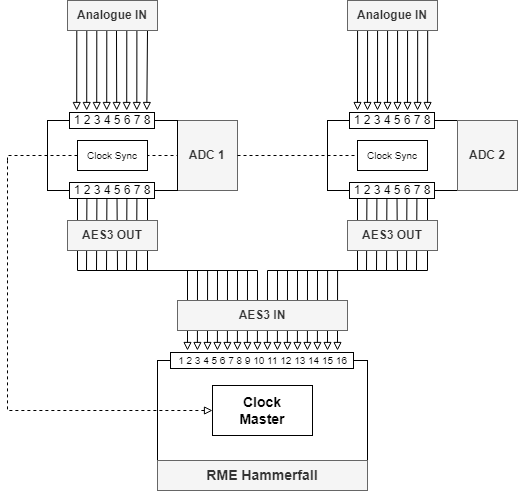

The diagram above was exported from draw.io. Its source (the exported page's mxGraphModel, read from the mxfile embedded in the PNG):
<mxGraphModel dx="1422" dy="761" grid="1" gridSize="10" guides="1" tooltips="1" connect="1" arrows="1" fold="1" page="1" pageScale="1" pageWidth="827" pageHeight="1169" math="0" shadow="0">
  <root>
    <mxCell id="0" />
    <mxCell id="1" parent="0" />
    <mxCell id="7Vt9ClBk2aUkWXHOsvPy-87" value="&amp;nbsp;ADC 1&amp;nbsp;" style="text;html=1;strokeColor=#666666;fillColor=#f5f5f5;align=center;verticalAlign=middle;whiteSpace=wrap;rounded=0;fontStyle=1;fontColor=#333333;labelBorderColor=none;labelBackgroundColor=none;" parent="1" vertex="1">
      <mxGeometry x="550" y="190" width="60" height="70" as="geometry" />
    </mxCell>
    <mxCell id="7Vt9ClBk2aUkWXHOsvPy-59" value="" style="endArrow=none;html=1;rounded=0;" parent="1" edge="1">
      <mxGeometry width="50" height="50" relative="1" as="geometry">
        <mxPoint x="640" y="340" as="sourcePoint" />
        <mxPoint x="800" y="340" as="targetPoint" />
      </mxGeometry>
    </mxCell>
    <mxCell id="7Vt9ClBk2aUkWXHOsvPy-2" value="" style="rounded=0;whiteSpace=wrap;html=1;" parent="1" vertex="1">
      <mxGeometry x="420" y="190" width="130" height="70" as="geometry" />
    </mxCell>
    <mxCell id="7Vt9ClBk2aUkWXHOsvPy-4" value="" style="rounded=0;whiteSpace=wrap;html=1;" parent="1" vertex="1">
      <mxGeometry x="530" y="430" width="210" height="100" as="geometry" />
    </mxCell>
    <mxCell id="7Vt9ClBk2aUkWXHOsvPy-10" value="" style="endArrow=none;html=1;rounded=0;exitX=0.1;exitY=1.075;exitDx=0;exitDy=0;exitPerimeter=0;" parent="1" edge="1">
      <mxGeometry width="50" height="50" relative="1" as="geometry">
        <mxPoint x="469.46" y="260" as="sourcePoint" />
        <mxPoint x="469" y="340" as="targetPoint" />
      </mxGeometry>
    </mxCell>
    <mxCell id="7Vt9ClBk2aUkWXHOsvPy-11" value="" style="endArrow=none;html=1;rounded=0;" parent="1" edge="1">
      <mxGeometry width="50" height="50" relative="1" as="geometry">
        <mxPoint x="450" y="260" as="sourcePoint" />
        <mxPoint x="450" y="340" as="targetPoint" />
      </mxGeometry>
    </mxCell>
    <mxCell id="7Vt9ClBk2aUkWXHOsvPy-12" value="" style="endArrow=none;html=1;rounded=0;exitX=0.1;exitY=1.075;exitDx=0;exitDy=0;exitPerimeter=0;" parent="1" edge="1">
      <mxGeometry width="50" height="50" relative="1" as="geometry">
        <mxPoint x="479.46" y="260" as="sourcePoint" />
        <mxPoint x="479.00000000000006" y="340" as="targetPoint" />
      </mxGeometry>
    </mxCell>
    <mxCell id="7Vt9ClBk2aUkWXHOsvPy-13" value="" style="endArrow=none;html=1;rounded=0;exitX=0.1;exitY=1.075;exitDx=0;exitDy=0;exitPerimeter=0;" parent="1" edge="1">
      <mxGeometry width="50" height="50" relative="1" as="geometry">
        <mxPoint x="489.46" y="260" as="sourcePoint" />
        <mxPoint x="490.00000000000006" y="340" as="targetPoint" />
      </mxGeometry>
    </mxCell>
    <mxCell id="7Vt9ClBk2aUkWXHOsvPy-14" value="" style="endArrow=none;html=1;rounded=0;exitX=0.1;exitY=1.075;exitDx=0;exitDy=0;exitPerimeter=0;" parent="1" edge="1">
      <mxGeometry width="50" height="50" relative="1" as="geometry">
        <mxPoint x="499.46" y="260" as="sourcePoint" />
        <mxPoint x="499.00000000000006" y="340" as="targetPoint" />
      </mxGeometry>
    </mxCell>
    <mxCell id="7Vt9ClBk2aUkWXHOsvPy-15" value="" style="endArrow=none;html=1;rounded=0;exitX=0.1;exitY=1.075;exitDx=0;exitDy=0;exitPerimeter=0;" parent="1" edge="1">
      <mxGeometry width="50" height="50" relative="1" as="geometry">
        <mxPoint x="459.46" y="260" as="sourcePoint" />
        <mxPoint x="459" y="340" as="targetPoint" />
      </mxGeometry>
    </mxCell>
    <mxCell id="7Vt9ClBk2aUkWXHOsvPy-16" value="" style="endArrow=none;html=1;rounded=0;exitX=0.1;exitY=1.075;exitDx=0;exitDy=0;exitPerimeter=0;" parent="1" edge="1">
      <mxGeometry width="50" height="50" relative="1" as="geometry">
        <mxPoint x="509.46" y="260" as="sourcePoint" />
        <mxPoint x="509.00000000000006" y="340" as="targetPoint" />
      </mxGeometry>
    </mxCell>
    <mxCell id="7Vt9ClBk2aUkWXHOsvPy-17" value="" style="endArrow=none;html=1;rounded=0;" parent="1" edge="1">
      <mxGeometry width="50" height="50" relative="1" as="geometry">
        <mxPoint x="520" y="260" as="sourcePoint" />
        <mxPoint x="520" y="340" as="targetPoint" />
      </mxGeometry>
    </mxCell>
    <mxCell id="7Vt9ClBk2aUkWXHOsvPy-37" value="" style="endArrow=block;html=1;rounded=0;endFill=0;entryX=0.217;entryY=0.25;entryDx=0;entryDy=0;entryPerimeter=0;" parent="1" edge="1" target="7Vt9ClBk2aUkWXHOsvPy-66">
      <mxGeometry width="50" height="50" relative="1" as="geometry">
        <mxPoint x="570" y="340" as="sourcePoint" />
        <mxPoint x="570" y="430" as="targetPoint" />
      </mxGeometry>
    </mxCell>
    <mxCell id="7Vt9ClBk2aUkWXHOsvPy-38" value="" style="endArrow=block;html=1;rounded=0;endFill=0;" parent="1" edge="1">
      <mxGeometry width="50" height="50" relative="1" as="geometry">
        <mxPoint x="560" y="340" as="sourcePoint" />
        <mxPoint x="560" y="420" as="targetPoint" />
      </mxGeometry>
    </mxCell>
    <mxCell id="7Vt9ClBk2aUkWXHOsvPy-49" value="" style="endArrow=none;html=1;rounded=0;" parent="1" edge="1">
      <mxGeometry width="50" height="50" relative="1" as="geometry">
        <mxPoint x="450" y="340" as="sourcePoint" />
        <mxPoint x="630" y="340" as="targetPoint" />
      </mxGeometry>
    </mxCell>
    <mxCell id="7Vt9ClBk2aUkWXHOsvPy-50" value="" style="rounded=0;whiteSpace=wrap;html=1;" parent="1" vertex="1">
      <mxGeometry x="700" y="190" width="130" height="70" as="geometry" />
    </mxCell>
    <mxCell id="7Vt9ClBk2aUkWXHOsvPy-51" value="" style="endArrow=none;html=1;rounded=0;exitX=0.1;exitY=1.075;exitDx=0;exitDy=0;exitPerimeter=0;" parent="1" edge="1">
      <mxGeometry width="50" height="50" relative="1" as="geometry">
        <mxPoint x="749.46" y="260" as="sourcePoint" />
        <mxPoint x="749" y="340" as="targetPoint" />
      </mxGeometry>
    </mxCell>
    <mxCell id="7Vt9ClBk2aUkWXHOsvPy-52" value="" style="endArrow=none;html=1;rounded=0;" parent="1" edge="1">
      <mxGeometry width="50" height="50" relative="1" as="geometry">
        <mxPoint x="730" y="260" as="sourcePoint" />
        <mxPoint x="730" y="340" as="targetPoint" />
      </mxGeometry>
    </mxCell>
    <mxCell id="7Vt9ClBk2aUkWXHOsvPy-53" value="" style="endArrow=none;html=1;rounded=0;exitX=0.1;exitY=1.075;exitDx=0;exitDy=0;exitPerimeter=0;" parent="1" edge="1">
      <mxGeometry width="50" height="50" relative="1" as="geometry">
        <mxPoint x="759.46" y="260" as="sourcePoint" />
        <mxPoint x="759" y="340" as="targetPoint" />
      </mxGeometry>
    </mxCell>
    <mxCell id="7Vt9ClBk2aUkWXHOsvPy-54" value="" style="endArrow=none;html=1;rounded=0;exitX=0.1;exitY=1.075;exitDx=0;exitDy=0;exitPerimeter=0;" parent="1" edge="1">
      <mxGeometry width="50" height="50" relative="1" as="geometry">
        <mxPoint x="769.46" y="260" as="sourcePoint" />
        <mxPoint x="770" y="340" as="targetPoint" />
      </mxGeometry>
    </mxCell>
    <mxCell id="7Vt9ClBk2aUkWXHOsvPy-55" value="" style="endArrow=none;html=1;rounded=0;exitX=0.1;exitY=1.075;exitDx=0;exitDy=0;exitPerimeter=0;" parent="1" edge="1">
      <mxGeometry width="50" height="50" relative="1" as="geometry">
        <mxPoint x="779.46" y="260" as="sourcePoint" />
        <mxPoint x="779" y="340" as="targetPoint" />
      </mxGeometry>
    </mxCell>
    <mxCell id="7Vt9ClBk2aUkWXHOsvPy-56" value="" style="endArrow=none;html=1;rounded=0;exitX=0.1;exitY=1.075;exitDx=0;exitDy=0;exitPerimeter=0;" parent="1" edge="1">
      <mxGeometry width="50" height="50" relative="1" as="geometry">
        <mxPoint x="739.46" y="260" as="sourcePoint" />
        <mxPoint x="739" y="340" as="targetPoint" />
      </mxGeometry>
    </mxCell>
    <mxCell id="7Vt9ClBk2aUkWXHOsvPy-57" value="" style="endArrow=none;html=1;rounded=0;exitX=0.1;exitY=1.075;exitDx=0;exitDy=0;exitPerimeter=0;" parent="1" edge="1">
      <mxGeometry width="50" height="50" relative="1" as="geometry">
        <mxPoint x="789.46" y="260" as="sourcePoint" />
        <mxPoint x="789" y="340" as="targetPoint" />
      </mxGeometry>
    </mxCell>
    <mxCell id="7Vt9ClBk2aUkWXHOsvPy-58" value="" style="endArrow=none;html=1;rounded=0;" parent="1" edge="1">
      <mxGeometry width="50" height="50" relative="1" as="geometry">
        <mxPoint x="800" y="260" as="sourcePoint" />
        <mxPoint x="800" y="340" as="targetPoint" />
      </mxGeometry>
    </mxCell>
    <mxCell id="7Vt9ClBk2aUkWXHOsvPy-64" value="&amp;nbsp;1 2 3 4 5 6 7 8&amp;nbsp;" style="text;html=1;strokeColor=none;fillColor=none;align=center;verticalAlign=middle;whiteSpace=wrap;rounded=0;labelBorderColor=default;labelBackgroundColor=default;" parent="1" vertex="1">
      <mxGeometry x="430" y="240" width="110" height="40" as="geometry" />
    </mxCell>
    <mxCell id="7Vt9ClBk2aUkWXHOsvPy-65" value="&amp;nbsp;1 2 3 4 5 6 7 8&amp;nbsp;" style="text;html=1;strokeColor=none;fillColor=none;align=center;verticalAlign=middle;whiteSpace=wrap;rounded=0;labelBorderColor=default;labelBackgroundColor=default;" parent="1" vertex="1">
      <mxGeometry x="710" y="240" width="110" height="40" as="geometry" />
    </mxCell>
    <mxCell id="7Vt9ClBk2aUkWXHOsvPy-66" value="&amp;nbsp; &lt;font style=&quot;font-size: 10px;&quot;&gt;1 2 3 4 5 6 7 8 &lt;font style=&quot;font-size: 10px;&quot;&gt;9&lt;/font&gt;&lt;/font&gt;&lt;font style=&quot;font-size: 10px;&quot;&gt;&lt;font style=&quot;font-size: 10px;&quot;&gt; 10 11 12 13 14 15 16&amp;nbsp;&amp;nbsp;&lt;/font&gt;&lt;/font&gt;" style="text;html=1;strokeColor=none;fillColor=none;align=center;verticalAlign=middle;whiteSpace=wrap;rounded=0;labelBorderColor=default;labelBackgroundColor=default;" parent="1" vertex="1">
      <mxGeometry x="520" y="410" width="230" height="40" as="geometry" />
    </mxCell>
    <mxCell id="7Vt9ClBk2aUkWXHOsvPy-88" value="ADC 2" style="text;html=1;strokeColor=#666666;fillColor=#f5f5f5;align=center;verticalAlign=middle;whiteSpace=wrap;rounded=0;fontStyle=1;labelBorderColor=none;fontColor=#333333;" parent="1" vertex="1">
      <mxGeometry x="830" y="190" width="60" height="70" as="geometry" />
    </mxCell>
    <mxCell id="7Vt9ClBk2aUkWXHOsvPy-91" value="RME Hammerfall" style="text;html=1;strokeColor=#666666;fillColor=#f5f5f5;align=center;verticalAlign=middle;whiteSpace=wrap;rounded=0;fontStyle=1;fontSize=14;fontColor=#333333;" parent="1" vertex="1">
      <mxGeometry x="530" y="530" width="210" height="30" as="geometry" />
    </mxCell>
    <mxCell id="7Vt9ClBk2aUkWXHOsvPy-95" value="" style="endArrow=none;dashed=1;html=1;rounded=0;strokeColor=default;edgeStyle=orthogonalEdgeStyle;startArrow=block;startFill=0;" parent="1" source="GZiaBjCXDo9dr6u-RGW5-15" edge="1">
      <mxGeometry width="50" height="50" relative="1" as="geometry">
        <mxPoint x="380" y="230" as="sourcePoint" />
        <mxPoint x="380" y="230" as="targetPoint" />
        <Array as="points">
          <mxPoint x="380" y="480" />
        </Array>
      </mxGeometry>
    </mxCell>
    <mxCell id="GZiaBjCXDo9dr6u-RGW5-1" value="" style="endArrow=block;html=1;rounded=0;endFill=0;entryX=0.217;entryY=0.25;entryDx=0;entryDy=0;entryPerimeter=0;" edge="1" parent="1">
      <mxGeometry width="50" height="50" relative="1" as="geometry">
        <mxPoint x="580.09" y="340" as="sourcePoint" />
        <mxPoint x="580.0000000000001" y="420" as="targetPoint" />
      </mxGeometry>
    </mxCell>
    <mxCell id="GZiaBjCXDo9dr6u-RGW5-2" value="" style="endArrow=block;html=1;rounded=0;endFill=0;entryX=0.217;entryY=0.25;entryDx=0;entryDy=0;entryPerimeter=0;" edge="1" parent="1">
      <mxGeometry width="50" height="50" relative="1" as="geometry">
        <mxPoint x="590" y="340" as="sourcePoint" />
        <mxPoint x="589.9100000000001" y="420" as="targetPoint" />
      </mxGeometry>
    </mxCell>
    <mxCell id="GZiaBjCXDo9dr6u-RGW5-3" value="" style="endArrow=block;html=1;rounded=0;endFill=0;entryX=0.217;entryY=0.25;entryDx=0;entryDy=0;entryPerimeter=0;" edge="1" parent="1">
      <mxGeometry width="50" height="50" relative="1" as="geometry">
        <mxPoint x="600" y="340" as="sourcePoint" />
        <mxPoint x="599.9100000000001" y="420" as="targetPoint" />
      </mxGeometry>
    </mxCell>
    <mxCell id="GZiaBjCXDo9dr6u-RGW5-4" value="" style="endArrow=block;html=1;rounded=0;endFill=0;entryX=0.217;entryY=0.25;entryDx=0;entryDy=0;entryPerimeter=0;" edge="1" parent="1">
      <mxGeometry width="50" height="50" relative="1" as="geometry">
        <mxPoint x="610" y="340" as="sourcePoint" />
        <mxPoint x="609.9100000000001" y="420" as="targetPoint" />
      </mxGeometry>
    </mxCell>
    <mxCell id="GZiaBjCXDo9dr6u-RGW5-5" value="" style="endArrow=block;html=1;rounded=0;endFill=0;entryX=0.217;entryY=0.25;entryDx=0;entryDy=0;entryPerimeter=0;" edge="1" parent="1">
      <mxGeometry width="50" height="50" relative="1" as="geometry">
        <mxPoint x="620" y="340" as="sourcePoint" />
        <mxPoint x="619.9100000000001" y="420" as="targetPoint" />
      </mxGeometry>
    </mxCell>
    <mxCell id="GZiaBjCXDo9dr6u-RGW5-6" value="" style="endArrow=block;html=1;rounded=0;endFill=0;entryX=0.217;entryY=0.25;entryDx=0;entryDy=0;entryPerimeter=0;" edge="1" parent="1">
      <mxGeometry width="50" height="50" relative="1" as="geometry">
        <mxPoint x="630" y="340" as="sourcePoint" />
        <mxPoint x="629.9100000000001" y="420" as="targetPoint" />
      </mxGeometry>
    </mxCell>
    <mxCell id="GZiaBjCXDo9dr6u-RGW5-7" value="" style="endArrow=block;html=1;rounded=0;endFill=0;entryX=0.217;entryY=0.25;entryDx=0;entryDy=0;entryPerimeter=0;" edge="1" parent="1">
      <mxGeometry width="50" height="50" relative="1" as="geometry">
        <mxPoint x="640" y="340" as="sourcePoint" />
        <mxPoint x="639.9100000000001" y="420" as="targetPoint" />
      </mxGeometry>
    </mxCell>
    <mxCell id="GZiaBjCXDo9dr6u-RGW5-8" value="" style="endArrow=block;html=1;rounded=0;endFill=0;entryX=0.217;entryY=0.25;entryDx=0;entryDy=0;entryPerimeter=0;" edge="1" parent="1">
      <mxGeometry width="50" height="50" relative="1" as="geometry">
        <mxPoint x="650" y="340" as="sourcePoint" />
        <mxPoint x="649.9100000000001" y="420" as="targetPoint" />
      </mxGeometry>
    </mxCell>
    <mxCell id="GZiaBjCXDo9dr6u-RGW5-9" value="" style="endArrow=block;html=1;rounded=0;endFill=0;entryX=0.217;entryY=0.25;entryDx=0;entryDy=0;entryPerimeter=0;" edge="1" parent="1">
      <mxGeometry width="50" height="50" relative="1" as="geometry">
        <mxPoint x="660" y="340" as="sourcePoint" />
        <mxPoint x="659.9100000000001" y="420" as="targetPoint" />
      </mxGeometry>
    </mxCell>
    <mxCell id="GZiaBjCXDo9dr6u-RGW5-10" value="" style="endArrow=block;html=1;rounded=0;endFill=0;entryX=0.217;entryY=0.25;entryDx=0;entryDy=0;entryPerimeter=0;" edge="1" parent="1">
      <mxGeometry width="50" height="50" relative="1" as="geometry">
        <mxPoint x="670" y="340" as="sourcePoint" />
        <mxPoint x="669.9100000000001" y="420" as="targetPoint" />
      </mxGeometry>
    </mxCell>
    <mxCell id="GZiaBjCXDo9dr6u-RGW5-11" value="" style="endArrow=block;html=1;rounded=0;endFill=0;entryX=0.217;entryY=0.25;entryDx=0;entryDy=0;entryPerimeter=0;" edge="1" parent="1">
      <mxGeometry width="50" height="50" relative="1" as="geometry">
        <mxPoint x="680" y="340" as="sourcePoint" />
        <mxPoint x="679.9100000000001" y="420" as="targetPoint" />
      </mxGeometry>
    </mxCell>
    <mxCell id="GZiaBjCXDo9dr6u-RGW5-12" value="" style="endArrow=block;html=1;rounded=0;endFill=0;entryX=0.217;entryY=0.25;entryDx=0;entryDy=0;entryPerimeter=0;" edge="1" parent="1">
      <mxGeometry width="50" height="50" relative="1" as="geometry">
        <mxPoint x="690" y="340" as="sourcePoint" />
        <mxPoint x="689.9100000000001" y="420" as="targetPoint" />
      </mxGeometry>
    </mxCell>
    <mxCell id="GZiaBjCXDo9dr6u-RGW5-13" value="" style="endArrow=block;html=1;rounded=0;endFill=0;entryX=0.217;entryY=0.25;entryDx=0;entryDy=0;entryPerimeter=0;" edge="1" parent="1">
      <mxGeometry width="50" height="50" relative="1" as="geometry">
        <mxPoint x="700.09" y="340" as="sourcePoint" />
        <mxPoint x="700.0000000000001" y="420" as="targetPoint" />
      </mxGeometry>
    </mxCell>
    <mxCell id="GZiaBjCXDo9dr6u-RGW5-14" value="" style="endArrow=block;html=1;rounded=0;endFill=0;entryX=0.217;entryY=0.25;entryDx=0;entryDy=0;entryPerimeter=0;" edge="1" parent="1">
      <mxGeometry width="50" height="50" relative="1" as="geometry">
        <mxPoint x="710.0900000000001" y="340" as="sourcePoint" />
        <mxPoint x="710" y="420" as="targetPoint" />
      </mxGeometry>
    </mxCell>
    <mxCell id="GZiaBjCXDo9dr6u-RGW5-15" value="&lt;span style=&quot;font-size: 14px;&quot;&gt;&lt;br style=&quot;font-size: 14px;&quot;&gt;Clock&lt;/span&gt;&lt;span style=&quot;font-size: 14px;&quot;&gt;&lt;br style=&quot;font-size: 14px;&quot;&gt;Master &lt;br style=&quot;font-size: 14px;&quot;&gt;&lt;br style=&quot;font-size: 14px;&quot;&gt;&lt;/span&gt;" style="text;html=1;strokeColor=default;fillColor=none;align=center;verticalAlign=middle;whiteSpace=wrap;rounded=0;fontStyle=1;fontSize=14;" vertex="1" parent="1">
      <mxGeometry x="585" y="455" width="100" height="50" as="geometry" />
    </mxCell>
    <mxCell id="GZiaBjCXDo9dr6u-RGW5-16" value="Clock Sync" style="text;html=1;strokeColor=default;fillColor=none;align=center;verticalAlign=middle;whiteSpace=wrap;rounded=0;fontStyle=0;fontSize=10;" vertex="1" parent="1">
      <mxGeometry x="730" y="210" width="70" height="30" as="geometry" />
    </mxCell>
    <mxCell id="GZiaBjCXDo9dr6u-RGW5-27" value="" style="endArrow=block;html=1;rounded=0;endFill=0;entryX=0.217;entryY=0.25;entryDx=0;entryDy=0;entryPerimeter=0;" edge="1" parent="1">
      <mxGeometry width="50" height="50" relative="1" as="geometry">
        <mxPoint x="730.09" y="100" as="sourcePoint" />
        <mxPoint x="730.0000000000001" y="180" as="targetPoint" />
      </mxGeometry>
    </mxCell>
    <mxCell id="GZiaBjCXDo9dr6u-RGW5-28" value="" style="endArrow=block;html=1;rounded=0;endFill=0;entryX=0.217;entryY=0.25;entryDx=0;entryDy=0;entryPerimeter=0;" edge="1" parent="1">
      <mxGeometry width="50" height="50" relative="1" as="geometry">
        <mxPoint x="740.09" y="100" as="sourcePoint" />
        <mxPoint x="740.0000000000001" y="180" as="targetPoint" />
      </mxGeometry>
    </mxCell>
    <mxCell id="GZiaBjCXDo9dr6u-RGW5-29" value="" style="endArrow=block;html=1;rounded=0;endFill=0;entryX=0.217;entryY=0.25;entryDx=0;entryDy=0;entryPerimeter=0;" edge="1" parent="1">
      <mxGeometry width="50" height="50" relative="1" as="geometry">
        <mxPoint x="750.09" y="100" as="sourcePoint" />
        <mxPoint x="750.0000000000001" y="180" as="targetPoint" />
      </mxGeometry>
    </mxCell>
    <mxCell id="GZiaBjCXDo9dr6u-RGW5-30" value="" style="endArrow=block;html=1;rounded=0;endFill=0;entryX=0.217;entryY=0.25;entryDx=0;entryDy=0;entryPerimeter=0;" edge="1" parent="1">
      <mxGeometry width="50" height="50" relative="1" as="geometry">
        <mxPoint x="760.09" y="100" as="sourcePoint" />
        <mxPoint x="760.0000000000001" y="180" as="targetPoint" />
      </mxGeometry>
    </mxCell>
    <mxCell id="GZiaBjCXDo9dr6u-RGW5-31" value="" style="endArrow=block;html=1;rounded=0;endFill=0;entryX=0.217;entryY=0.25;entryDx=0;entryDy=0;entryPerimeter=0;" edge="1" parent="1">
      <mxGeometry width="50" height="50" relative="1" as="geometry">
        <mxPoint x="770.09" y="100" as="sourcePoint" />
        <mxPoint x="770.0000000000001" y="180" as="targetPoint" />
      </mxGeometry>
    </mxCell>
    <mxCell id="GZiaBjCXDo9dr6u-RGW5-32" value="" style="endArrow=block;html=1;rounded=0;endFill=0;entryX=0.217;entryY=0.25;entryDx=0;entryDy=0;entryPerimeter=0;" edge="1" parent="1">
      <mxGeometry width="50" height="50" relative="1" as="geometry">
        <mxPoint x="780.09" y="100" as="sourcePoint" />
        <mxPoint x="780.0000000000001" y="180" as="targetPoint" />
      </mxGeometry>
    </mxCell>
    <mxCell id="GZiaBjCXDo9dr6u-RGW5-33" value="" style="endArrow=block;html=1;rounded=0;endFill=0;entryX=0.217;entryY=0.25;entryDx=0;entryDy=0;entryPerimeter=0;" edge="1" parent="1">
      <mxGeometry width="50" height="50" relative="1" as="geometry">
        <mxPoint x="790.1800000000002" y="100" as="sourcePoint" />
        <mxPoint x="790.09" y="180" as="targetPoint" />
      </mxGeometry>
    </mxCell>
    <mxCell id="GZiaBjCXDo9dr6u-RGW5-34" value="" style="endArrow=block;html=1;rounded=0;endFill=0;entryX=0.217;entryY=0.25;entryDx=0;entryDy=0;entryPerimeter=0;" edge="1" parent="1">
      <mxGeometry width="50" height="50" relative="1" as="geometry">
        <mxPoint x="800.1800000000002" y="100" as="sourcePoint" />
        <mxPoint x="800.09" y="180" as="targetPoint" />
      </mxGeometry>
    </mxCell>
    <mxCell id="GZiaBjCXDo9dr6u-RGW5-35" value="&amp;nbsp;1 2 3 4 5 6 7 8&amp;nbsp;" style="text;html=1;strokeColor=none;fillColor=none;align=center;verticalAlign=middle;whiteSpace=wrap;rounded=0;labelBorderColor=default;labelBackgroundColor=default;" vertex="1" parent="1">
      <mxGeometry x="710" y="170" width="110" height="40" as="geometry" />
    </mxCell>
    <mxCell id="GZiaBjCXDo9dr6u-RGW5-36" value="&amp;nbsp;1 2 3 4 5 6 7 8&amp;nbsp;" style="text;html=1;strokeColor=none;fillColor=none;align=center;verticalAlign=middle;whiteSpace=wrap;rounded=0;labelBorderColor=default;labelBackgroundColor=default;" vertex="1" parent="1">
      <mxGeometry x="430" y="170" width="110" height="40" as="geometry" />
    </mxCell>
    <mxCell id="GZiaBjCXDo9dr6u-RGW5-38" value="" style="endArrow=block;html=1;rounded=0;endFill=0;entryX=0.217;entryY=0.25;entryDx=0;entryDy=0;entryPerimeter=0;" edge="1" parent="1">
      <mxGeometry width="50" height="50" relative="1" as="geometry">
        <mxPoint x="449.3100000000002" y="100" as="sourcePoint" />
        <mxPoint x="449.22" y="180" as="targetPoint" />
      </mxGeometry>
    </mxCell>
    <mxCell id="GZiaBjCXDo9dr6u-RGW5-39" value="" style="endArrow=block;html=1;rounded=0;endFill=0;entryX=0.217;entryY=0.25;entryDx=0;entryDy=0;entryPerimeter=0;" edge="1" parent="1">
      <mxGeometry width="50" height="50" relative="1" as="geometry">
        <mxPoint x="459.3100000000002" y="100" as="sourcePoint" />
        <mxPoint x="459.22" y="180" as="targetPoint" />
      </mxGeometry>
    </mxCell>
    <mxCell id="GZiaBjCXDo9dr6u-RGW5-40" value="" style="endArrow=block;html=1;rounded=0;endFill=0;entryX=0.217;entryY=0.25;entryDx=0;entryDy=0;entryPerimeter=0;" edge="1" parent="1">
      <mxGeometry width="50" height="50" relative="1" as="geometry">
        <mxPoint x="469.3100000000002" y="100" as="sourcePoint" />
        <mxPoint x="469.22" y="180" as="targetPoint" />
      </mxGeometry>
    </mxCell>
    <mxCell id="GZiaBjCXDo9dr6u-RGW5-41" value="" style="endArrow=block;html=1;rounded=0;endFill=0;entryX=0.217;entryY=0.25;entryDx=0;entryDy=0;entryPerimeter=0;" edge="1" parent="1">
      <mxGeometry width="50" height="50" relative="1" as="geometry">
        <mxPoint x="479.3100000000002" y="100" as="sourcePoint" />
        <mxPoint x="479.22" y="180" as="targetPoint" />
      </mxGeometry>
    </mxCell>
    <mxCell id="GZiaBjCXDo9dr6u-RGW5-42" value="" style="endArrow=block;html=1;rounded=0;endFill=0;entryX=0.217;entryY=0.25;entryDx=0;entryDy=0;entryPerimeter=0;startArrow=none;" edge="1" parent="1">
      <mxGeometry width="50" height="50" relative="1" as="geometry">
        <mxPoint x="489" y="100" as="sourcePoint" />
        <mxPoint x="489.22" y="180" as="targetPoint" />
      </mxGeometry>
    </mxCell>
    <mxCell id="GZiaBjCXDo9dr6u-RGW5-43" value="" style="endArrow=block;html=1;rounded=0;endFill=0;entryX=0.217;entryY=0.25;entryDx=0;entryDy=0;entryPerimeter=0;" edge="1" parent="1">
      <mxGeometry width="50" height="50" relative="1" as="geometry">
        <mxPoint x="499.3100000000002" y="100" as="sourcePoint" />
        <mxPoint x="499.22" y="180" as="targetPoint" />
      </mxGeometry>
    </mxCell>
    <mxCell id="GZiaBjCXDo9dr6u-RGW5-44" value="" style="endArrow=block;html=1;rounded=0;endFill=0;entryX=0.217;entryY=0.25;entryDx=0;entryDy=0;entryPerimeter=0;" edge="1" parent="1">
      <mxGeometry width="50" height="50" relative="1" as="geometry">
        <mxPoint x="509.4000000000003" y="100" as="sourcePoint" />
        <mxPoint x="509.3100000000002" y="180" as="targetPoint" />
      </mxGeometry>
    </mxCell>
    <mxCell id="GZiaBjCXDo9dr6u-RGW5-45" value="" style="endArrow=block;html=1;rounded=0;endFill=0;entryX=0.217;entryY=0.25;entryDx=0;entryDy=0;entryPerimeter=0;startArrow=none;" edge="1" parent="1">
      <mxGeometry width="50" height="50" relative="1" as="geometry">
        <mxPoint x="520" y="100" as="sourcePoint" />
        <mxPoint x="519.3100000000002" y="180" as="targetPoint" />
      </mxGeometry>
    </mxCell>
    <mxCell id="GZiaBjCXDo9dr6u-RGW5-57" value="AES3 OUT" style="text;html=1;strokeColor=#666666;fillColor=#f5f5f5;align=center;verticalAlign=middle;whiteSpace=wrap;rounded=0;fontStyle=1;labelBorderColor=none;fontColor=#333333;" vertex="1" parent="1">
      <mxGeometry x="440" y="290" width="90" height="30" as="geometry" />
    </mxCell>
    <mxCell id="GZiaBjCXDo9dr6u-RGW5-59" value="AES3 OUT" style="text;html=1;strokeColor=#666666;fillColor=#f5f5f5;align=center;verticalAlign=middle;whiteSpace=wrap;rounded=0;fontStyle=1;labelBorderColor=none;fontColor=#333333;" vertex="1" parent="1">
      <mxGeometry x="720" y="290" width="90" height="30" as="geometry" />
    </mxCell>
    <mxCell id="GZiaBjCXDo9dr6u-RGW5-62" value="Analogue IN" style="text;html=1;strokeColor=#666666;fillColor=#f5f5f5;align=center;verticalAlign=middle;whiteSpace=wrap;rounded=0;fontStyle=1;labelBorderColor=none;fontColor=#333333;" vertex="1" parent="1">
      <mxGeometry x="440" y="70" width="90" height="30" as="geometry" />
    </mxCell>
    <mxCell id="GZiaBjCXDo9dr6u-RGW5-64" value="Analogue IN" style="text;html=1;strokeColor=#666666;fillColor=#f5f5f5;align=center;verticalAlign=middle;whiteSpace=wrap;rounded=0;fontStyle=1;labelBorderColor=none;fontColor=#333333;" vertex="1" parent="1">
      <mxGeometry x="720" y="70" width="90" height="30" as="geometry" />
    </mxCell>
    <mxCell id="GZiaBjCXDo9dr6u-RGW5-55" style="edgeStyle=orthogonalEdgeStyle;rounded=0;orthogonalLoop=1;jettySize=auto;html=1;dashed=1;strokeColor=default;fontSize=14;startArrow=none;startFill=0;endArrow=none;endFill=0;" edge="1" parent="1">
      <mxGeometry relative="1" as="geometry">
        <mxPoint x="380" y="230" as="sourcePoint" />
        <mxPoint x="550" y="225" as="targetPoint" />
        <Array as="points">
          <mxPoint x="380" y="225" />
        </Array>
      </mxGeometry>
    </mxCell>
    <mxCell id="GZiaBjCXDo9dr6u-RGW5-65" value="Clock Sync" style="text;html=1;strokeColor=default;fillColor=default;align=center;verticalAlign=middle;whiteSpace=wrap;rounded=0;fontStyle=0;fontSize=10;" vertex="1" parent="1">
      <mxGeometry x="450" y="210" width="70" height="30" as="geometry" />
    </mxCell>
    <mxCell id="GZiaBjCXDo9dr6u-RGW5-68" value="" style="endArrow=none;dashed=1;html=1;rounded=0;strokeColor=default;fontSize=12;entryX=0;entryY=0.5;entryDx=0;entryDy=0;startArrow=none;startFill=0;" edge="1" parent="1" source="7Vt9ClBk2aUkWXHOsvPy-87" target="GZiaBjCXDo9dr6u-RGW5-16">
      <mxGeometry width="50" height="50" relative="1" as="geometry">
        <mxPoint x="610" y="250" as="sourcePoint" />
        <mxPoint x="610" y="270" as="targetPoint" />
      </mxGeometry>
    </mxCell>
    <mxCell id="GZiaBjCXDo9dr6u-RGW5-79" value="AES3 IN" style="text;html=1;strokeColor=#666666;fillColor=#f5f5f5;align=center;verticalAlign=middle;whiteSpace=wrap;rounded=0;fontStyle=1;labelBorderColor=none;fontColor=#333333;" vertex="1" parent="1">
      <mxGeometry x="550" y="370" width="170" height="30" as="geometry" />
    </mxCell>
  </root>
</mxGraphModel>